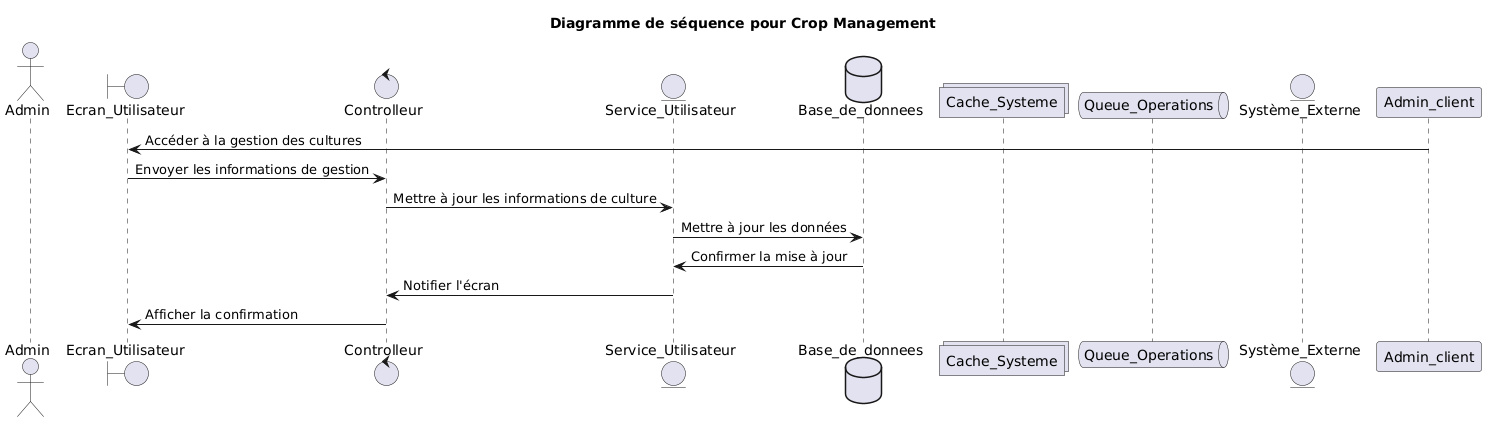

The diagram above was rendered by PlantUML. Its source (embedded in the PNG):
@startuml
title Diagramme de séquence pour Crop Management
actor Admin
boundary Ecran_Utilisateur
control Controlleur
entity Service_Utilisateur
database Base_de_donnees
collections Cache_Systeme
queue Queue_Operations
entity Système_Externe
Admin_client -> Ecran_Utilisateur: Accéder à la gestion des cultures
Ecran_Utilisateur -> Controlleur: Envoyer les informations de gestion
Controlleur -> Service_Utilisateur: Mettre à jour les informations de culture
Service_Utilisateur -> Base_de_donnees: Mettre à jour les données
Base_de_donnees -> Service_Utilisateur: Confirmer la mise à jour
Service_Utilisateur -> Controlleur: Notifier l'écran
Controlleur -> Ecran_Utilisateur: Afficher la confirmation
@enduml